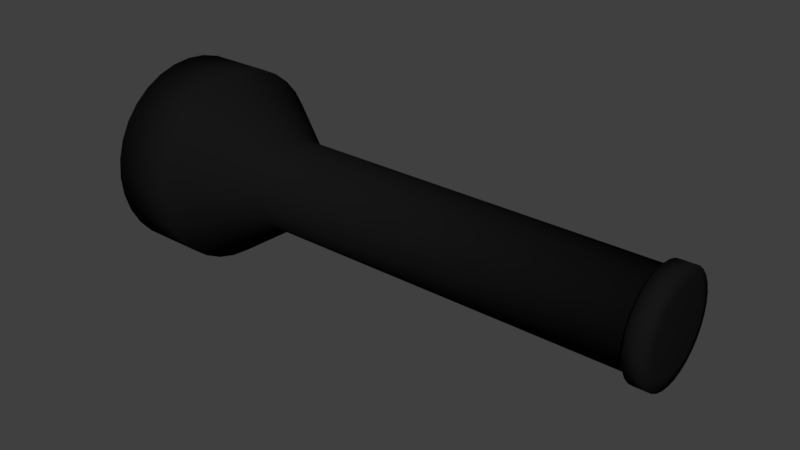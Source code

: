 # Source: flahslight.blend  (saved by Blender 2.79.0; exported with 4.5.12 LTS)
import bpy
from mathutils import Matrix  # noqa: F401  (used for matrix-valued properties, if any)

bpy.ops.wm.read_factory_settings(use_empty=True)
scene = bpy.context.scene
scene.name = 'Scene'

# ---- collections
col_collection_1 = bpy.data.collections.new('Collection 1'); scene.collection.children.link(col_collection_1)

# ---- materials (node trees are filled in below, after node groups)
mat_flashlightmat = bpy.data.materials.new('flashlightmat')
mat_flashlightmat.alpha_threshold = 0.0
mat_flashlightmat.use_transparent_shadow = False
mat_flashlightmat.diffuse_color = (0.008076, 0.008076, 0.008076, 1.0)
mat_flashlightmat.specular_color = (0.06372, 0.06372, 0.06372)
mat_flashlightmat.roughness = 0.5
mat_flashlightmat.specular_intensity = 0.282
mat_flashlightmat.line_color = (0.0, 0.0, 0.0, 1.0)

# ---- material node trees

# ---- world
world_world = bpy.data.worlds.new('World'); scene.world = world_world
world_world.color = (0.05088, 0.05088, 0.05088)
world_world.use_sun_shadow = False
world_world.sun_shadow_jitter_overblur = 0.0
world_world.cycles.sampling_method = 'MANUAL'

# ---- meshes
me_cylinder = bpy.data.meshes.new('Cylinder')
me_cylinder.from_pydata([(-8.491e-07, 1.0, -5.361), (4.192e-07, 1.0, 3.153), (0.1951, 0.9808, -5.361), (0.1951, 0.9808, 3.153), (0.3827, 0.9239, -5.361), (0.3827, 0.9239, 3.153), (0.5556, 0.8315, -5.361), (0.5556, 0.8315, 3.153), (0.7071, 0.7071, -5.361), (0.7071, 0.7071, 3.153), (0.8315, 0.5556, -5.361), (0.8315, 0.5556, 3.153), (0.9239, 0.3827, -5.361), (0.9239, 0.3827, 3.153), (0.9808, 0.1951, -5.361), (0.9808, 0.1951, 3.153), (1.0, 6.614e-07, -5.361), (1.0, -2.138e-07, 3.153), (0.9808, -0.1951, -5.361), (0.9808, -0.1951, 3.153), (0.9239, -0.3827, -5.361), (0.9239, -0.3827, 3.153), (0.8315, -0.5556, -5.361), (0.8315, -0.5556, 3.153), (0.7071, -0.7071, -5.361), (0.7071, -0.7071, 3.153), (0.5556, -0.8315, -5.361), (0.5556, -0.8315, 3.153), (0.3827, -0.9239, -5.361), (0.3827, -0.9239, 3.153), (0.1951, -0.9808, -5.361), (0.1951, -0.9808, 3.153), (-1.175e-06, -1.0, -5.361), (9.336e-08, -1.0, 3.153), (-0.1951, -0.9808, -5.361), (-0.1951, -0.9808, 3.153), (-0.3827, -0.9239, -5.361), (-0.3827, -0.9239, 3.153), (-0.5556, -0.8315, -5.361), (-0.5556, -0.8315, 3.153), (-0.7071, -0.7071, -5.361), (-0.7071, -0.7071, 3.153), (-0.8315, -0.5556, -5.361), (-0.8315, -0.5556, 3.153), (-0.9239, -0.3827, -5.361), (-0.9239, -0.3827, 3.153), (-0.9808, -0.1951, -5.361), (-0.9808, -0.1951, 3.153), (-1.0, 1.552e-06, -5.361), (-1.0, 6.763e-07, 3.153), (-0.9808, 0.1951, -5.361), (-0.9808, 0.1951, 3.153), (-0.9239, 0.3827, -5.361), (-0.9239, 0.3827, 3.153), (-0.8315, 0.5556, -5.361), (-0.8315, 0.5556, 3.153), (-0.7071, 0.7071, -5.361), (-0.7071, 0.7071, 3.153), (-0.5556, 0.8315, -5.361), (-0.5556, 0.8315, 3.153), (-0.3827, 0.9239, -5.361), (-0.3827, 0.9239, 3.153), (-0.1951, 0.9808, -5.361), (-0.1951, 0.9808, 3.153), (-7.452e-07, 2.164, -7.077), (0.4222, 2.122, -7.077), (0.8281, 1.999, -7.077), (1.202, 1.799, -7.077), (1.53, 1.53, -7.077), (1.799, 1.202, -7.077), (1.999, 0.8281, -7.077), (2.122, 0.4222, -7.077), (2.164, 3.027e-07, -7.077), (2.122, -0.4222, -7.077), (1.999, -0.8281, -7.077), (1.799, -1.202, -7.077), (1.53, -1.53, -7.077), (1.202, -1.799, -7.077), (0.8281, -1.999, -7.077), (0.4222, -2.122, -7.077), (-1.45e-06, -2.164, -7.077), (-0.4222, -2.122, -7.077), (-0.8281, -1.999, -7.077), (-1.202, -1.799, -7.077), (-1.53, -1.53, -7.077), (-1.799, -1.202, -7.077), (-1.999, -0.8281, -7.077), (-2.122, -0.4222, -7.077), (-2.164, 2.229e-06, -7.077), (-2.122, 0.4222, -7.077), (-1.999, 0.8281, -7.077), (-1.799, 1.202, -7.077), (-1.53, 1.53, -7.077), (-1.202, 1.799, -7.077), (-0.8281, 1.999, -7.077), (-0.4222, 2.122, -7.077), (-1.105e-06, 2.164, -8.561), (0.4222, 2.122, -8.561), (0.8281, 1.999, -8.561), (1.202, 1.799, -8.561), (1.53, 1.53, -8.561), (1.799, 1.202, -8.561), (1.999, 0.8281, -8.561), (2.122, 0.4222, -8.561), (2.164, 3.163e-07, -8.561), (2.122, -0.4222, -8.561), (1.999, -0.8281, -8.561), (1.799, -1.202, -8.561), (1.53, -1.53, -8.561), (1.202, -1.799, -8.561), (0.8281, -1.999, -8.561), (0.4222, -2.122, -8.561), (-1.811e-06, -2.164, -8.561), (-0.4222, -2.122, -8.561), (-0.8281, -1.999, -8.561), (-1.202, -1.799, -8.561), (-1.53, -1.53, -8.561), (-1.799, -1.202, -8.561), (-1.999, -0.8281, -8.561), (-2.122, -0.4222, -8.561), (-2.164, 2.242e-06, -8.561), (-2.122, 0.4222, -8.561), (-1.999, 0.8281, -8.561), (-1.799, 1.202, -8.561), (-1.53, 1.53, -8.561), (-1.202, 1.799, -8.561), (-0.8281, 1.999, -8.561), (-0.4222, 2.122, -8.561), (3.175e-07, 1.158, 3.205), (0.2259, 1.136, 3.205), (0.4431, 1.07, 3.205), (0.6433, 0.9628, 3.205), (0.8188, 0.8188, 3.205), (0.9628, 0.6433, 3.205), (1.07, 0.4431, 3.205), (1.136, 0.2259, 3.205), (1.158, -2.594e-07, 3.205), (1.136, -0.2259, 3.205), (1.07, -0.4431, 3.205), (0.9628, -0.6433, 3.205), (0.8188, -0.8188, 3.205), (0.6433, -0.9628, 3.205), (0.4431, -1.07, 3.205), (0.2259, -1.136, 3.205), (-5.985e-08, -1.158, 3.205), (-0.2259, -1.136, 3.205), (-0.4431, -1.07, 3.205), (-0.6433, -0.9628, 3.205), (-0.8188, -0.8188, 3.205), (-0.9628, -0.6433, 3.205), (-1.07, -0.4431, 3.205), (-1.136, -0.2259, 3.205), (-1.158, 7.713e-07, 3.205), (-1.136, 0.2259, 3.205), (-1.07, 0.4431, 3.205), (-0.9628, 0.6433, 3.205), (-0.8188, 0.8188, 3.205), (-0.6433, 0.9628, 3.205), (-0.4431, 1.07, 3.205), (-0.2259, 1.136, 3.205), (3.779e-07, 1.158, 3.574), (0.2259, 1.136, 3.574), (0.4431, 1.07, 3.574), (0.6433, 0.9628, 3.574), (0.8188, 0.8188, 3.574), (0.9628, 0.6433, 3.574), (1.07, 0.4431, 3.574), (1.136, 0.2259, 3.574), (1.158, -3.09e-07, 3.574), (1.136, -0.2259, 3.574), (1.07, -0.4431, 3.574), (0.9628, -0.6433, 3.574), (0.8188, -0.8188, 3.574), (0.6433, -0.9628, 3.574), (0.4431, -1.07, 3.574), (0.2259, -1.136, 3.574), (5.995e-10, -1.158, 3.574), (-0.2259, -1.136, 3.574), (-0.4431, -1.07, 3.574), (-0.6433, -0.9628, 3.574), (-0.8188, -0.8188, 3.574), (-0.9628, -0.6433, 3.574), (-1.07, -0.4431, 3.574), (-1.136, -0.2259, 3.574), (-1.158, 7.217e-07, 3.574), (-1.136, 0.2259, 3.574), (-1.07, 0.4431, 3.574), (-0.9628, 0.6433, 3.574), (-0.8188, 0.8188, 3.574), (-0.6433, 0.9628, 3.574), (-0.4431, 1.07, 3.574), (-0.2259, 1.136, 3.574), (4.217e-07, 0.8649, 3.625), (0.1687, 0.8483, 3.625), (0.331, 0.7991, 3.625), (0.4805, 0.7191, 3.625), (0.6116, 0.6116, 3.625), (0.7191, 0.4805, 3.625), (0.7991, 0.331, 3.625), (0.8483, 0.1687, 3.625), (0.8649, -2.435e-07, 3.625), (0.8483, -0.1687, 3.625), (0.7991, -0.331, 3.625), (0.7191, -0.4805, 3.625), (0.6116, -0.6116, 3.625), (0.4805, -0.7191, 3.625), (0.331, -0.7991, 3.625), (0.1687, -0.8483, 3.625), (1.399e-07, -0.8649, 3.625), (-0.1687, -0.8483, 3.625), (-0.331, -0.7991, 3.625), (-0.4805, -0.7191, 3.625), (-0.6116, -0.6116, 3.625), (-0.7191, -0.4805, 3.625), (-0.7991, -0.331, 3.625), (-0.8483, -0.1687, 3.625), (-0.8649, 5.263e-07, 3.625), (-0.8483, 0.1687, 3.625), (-0.7991, 0.331, 3.625), (-0.7191, 0.4805, 3.625), (-0.6116, 0.6116, 3.625), (-0.4805, 0.7191, 3.625), (-0.331, 0.7991, 3.625), (-0.1687, 0.8483, 3.625)], [], [(0, 1, 3, 2), (2, 3, 5, 4), (4, 5, 7, 6), (6, 7, 9, 8), (8, 9, 11, 10), (10, 11, 13, 12), (12, 13, 15, 14), (14, 15, 17, 16), (16, 17, 19, 18), (18, 19, 21, 20), (20, 21, 23, 22), (22, 23, 25, 24), (24, 25, 27, 26), (26, 27, 29, 28), (28, 29, 31, 30), (30, 31, 33, 32), (32, 33, 35, 34), (34, 35, 37, 36), (36, 37, 39, 38), (38, 39, 41, 40), (40, 41, 43, 42), (42, 43, 45, 44), (44, 45, 47, 46), (46, 47, 49, 48), (48, 49, 51, 50), (50, 51, 53, 52), (52, 53, 55, 54), (54, 55, 57, 56), (56, 57, 59, 58), (58, 59, 61, 60), (9, 7, 131, 132), (60, 61, 63, 62), (62, 63, 1, 0), (16, 18, 73, 72), (73, 74, 106, 105), (34, 36, 82, 81), (52, 54, 91, 90), (8, 10, 69, 68), (26, 28, 78, 77), (44, 46, 87, 86), (0, 2, 65, 64), (62, 0, 64, 95), (18, 20, 74, 73), (36, 38, 83, 82), (54, 56, 92, 91), (10, 12, 70, 69), (28, 30, 79, 78), (46, 48, 88, 87), (2, 4, 66, 65), (20, 22, 75, 74), (38, 40, 84, 83), (56, 58, 93, 92), (12, 14, 71, 70), (30, 32, 80, 79), (48, 50, 89, 88), (4, 6, 67, 66), (22, 24, 76, 75), (40, 42, 85, 84), (58, 60, 94, 93), (14, 16, 72, 71), (32, 34, 81, 80), (50, 52, 90, 89), (6, 8, 68, 67), (24, 26, 77, 76), (42, 44, 86, 85), (60, 62, 95, 94), (96, 97, 98, 99, 100, 101, 102, 103, 104, 105, 106, 107, 108, 109, 110, 111, 112, 113, 114, 115, 116, 117, 118, 119, 120, 121, 122, 123, 124, 125, 126, 127), (87, 88, 120, 119), (74, 75, 107, 106), (88, 89, 121, 120), (75, 76, 108, 107), (89, 90, 122, 121), (76, 77, 109, 108), (90, 91, 123, 122), (77, 78, 110, 109), (64, 65, 97, 96), (91, 92, 124, 123), (78, 79, 111, 110), (65, 66, 98, 97), (92, 93, 125, 124), (79, 80, 112, 111), (66, 67, 99, 98), (93, 94, 126, 125), (80, 81, 113, 112), (67, 68, 100, 99), (94, 95, 127, 126), (81, 82, 114, 113), (68, 69, 101, 100), (95, 64, 96, 127), (82, 83, 115, 114), (69, 70, 102, 101), (83, 84, 116, 115), (70, 71, 103, 102), (84, 85, 117, 116), (71, 72, 104, 103), (85, 86, 118, 117), (72, 73, 105, 104), (86, 87, 119, 118), (144, 143, 175, 176), (27, 25, 140, 141), (45, 43, 149, 150), (63, 61, 158, 159), (19, 17, 136, 137), (37, 35, 145, 146), (55, 53, 154, 155), (11, 9, 132, 133), (29, 27, 141, 142), (47, 45, 150, 151), (3, 1, 128, 129), (1, 63, 159, 128), (21, 19, 137, 138), (39, 37, 146, 147), (57, 55, 155, 156), (13, 11, 133, 134), (31, 29, 142, 143), (49, 47, 151, 152), (5, 3, 129, 130), (23, 21, 138, 139), (41, 39, 147, 148), (59, 57, 156, 157), (15, 13, 134, 135), (33, 31, 143, 144), (51, 49, 152, 153), (7, 5, 130, 131), (25, 23, 139, 140), (43, 41, 148, 149), (61, 59, 157, 158), (17, 15, 135, 136), (35, 33, 144, 145), (53, 51, 153, 154), (179, 178, 210, 211), (131, 130, 162, 163), (158, 157, 189, 190), (145, 144, 176, 177), (132, 131, 163, 164), (159, 158, 190, 191), (146, 145, 177, 178), (133, 132, 164, 165), (128, 159, 191, 160), (147, 146, 178, 179), (134, 133, 165, 166), (148, 147, 179, 180), (135, 134, 166, 167), (149, 148, 180, 181), (136, 135, 167, 168), (150, 149, 181, 182), (137, 136, 168, 169), (151, 150, 182, 183), (138, 137, 169, 170), (152, 151, 183, 184), (139, 138, 170, 171), (153, 152, 184, 185), (140, 139, 171, 172), (154, 153, 185, 186), (141, 140, 172, 173), (155, 154, 186, 187), (142, 141, 173, 174), (129, 128, 160, 161), (156, 155, 187, 188), (143, 142, 174, 175), (130, 129, 161, 162), (157, 156, 188, 189), (193, 192, 223, 222, 221, 220, 219, 218, 217, 216, 215, 214, 213, 212, 211, 210, 209, 208, 207, 206, 205, 204, 203, 202, 201, 200, 199, 198, 197, 196, 195, 194), (166, 165, 197, 198), (180, 179, 211, 212), (167, 166, 198, 199), (181, 180, 212, 213), (168, 167, 199, 200), (182, 181, 213, 214), (169, 168, 200, 201), (183, 182, 214, 215), (170, 169, 201, 202), (184, 183, 215, 216), (171, 170, 202, 203), (185, 184, 216, 217), (172, 171, 203, 204), (186, 185, 217, 218), (173, 172, 204, 205), (187, 186, 218, 219), (174, 173, 205, 206), (161, 160, 192, 193), (188, 187, 219, 220), (175, 174, 206, 207), (162, 161, 193, 194), (189, 188, 220, 221), (176, 175, 207, 208), (163, 162, 194, 195), (190, 189, 221, 222), (177, 176, 208, 209), (164, 163, 195, 196), (191, 190, 222, 223), (178, 177, 209, 210), (165, 164, 196, 197), (160, 191, 223, 192)])
me_cylinder.polygons.foreach_set('use_smooth', [True] * 194)
me_cylinder.materials.append(mat_flashlightmat)
me_cylinder.use_remesh_preserve_volume = False
me_cylinder.use_remesh_preserve_attributes = False
me_cylinder.use_mirror_vertex_groups = False
me_cylinder.update()

# ---- objects
ob_cylinder = bpy.data.objects.new('Cylinder', me_cylinder)

# ---- transforms, parenting, visibility, modifiers, constraints
ob_cylinder.location = (0.0, 0.0, 0.0)
ob_cylinder.rotation_euler = (-1.344e-07, 1.571, 0.0)
ob_cylinder.lineart.crease_threshold = 0.0

# ---- collection membership
col_collection_1.objects.link(ob_cylinder)

# ---- scene / render settings (as saved in the file)
scene.frame_start = 1; scene.frame_end = 250; scene.frame_set(1)
scene.render.engine = 'BLENDER_EEVEE_NEXT'
scene.render.resolution_percentage = 50
scene.render.dither_intensity = 0.0
scene.cycles.use_denoising = False
scene.cycles.samples = 128
scene.cycles.sampling_pattern = 'TABULATED_SOBOL'
scene.cycles.use_adaptive_sampling = False
scene.cycles.use_light_tree = False
scene.cycles.blur_glossy = 0.0
scene.cycles.sample_clamp_indirect = 0.0
scene.view_settings.view_transform = 'Standard'
bpy.context.view_layer.update()

# ---- added for rendering (the .blend has no active camera and no usable light): camera, sun
cam_auto = bpy.data.cameras.new('AutoCamera')
cam_auto.lens = 50.0
cam_auto.sensor_width = 36.0
cam_auto.clip_end = 1000.0
ob_auto_camera = bpy.data.objects.new('AutoCamera', cam_auto)
scene.collection.objects.link(ob_auto_camera)
ob_auto_camera.location = (10.1497, -15.141, 10.094)
ob_auto_camera.rotation_euler = (1.09748, -7.21219e-08, 0.694738)
scene.camera = ob_auto_camera
light_auto_sun = bpy.data.lights.new('AutoSun', 'SUN')
light_auto_sun.energy = 3.0
light_auto_sun.angle = 0.0523599
ob_auto_sun = bpy.data.objects.new('AutoSun', light_auto_sun)
scene.collection.objects.link(ob_auto_sun)
ob_auto_sun.rotation_euler = (0.872665, 0.174533, 0.523599)
bpy.context.view_layer.update()
